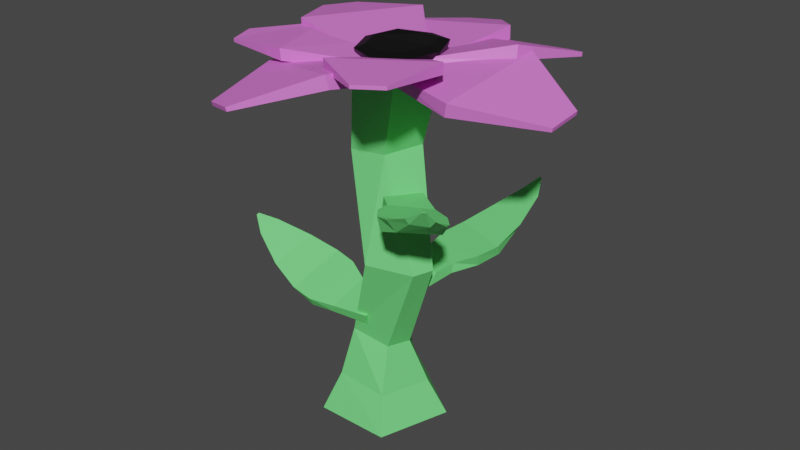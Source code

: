 # Source: Flower001.blend  (saved by Blender 2.82.7; exported with 4.5.12 LTS)
import bpy
from mathutils import Matrix  # noqa: F401  (used for matrix-valued properties, if any)

bpy.ops.wm.read_factory_settings(use_empty=True)
scene = bpy.context.scene
scene.name = 'Scene'

# ---- collections
col_stem_leafs = bpy.data.collections.new('stem leafs'); scene.collection.children.link(col_stem_leafs)
col_leafs = bpy.data.collections.new('leafs'); scene.collection.children.link(col_leafs)

# ---- materials (node trees are filled in below, after node groups)
mat_material_003 = bpy.data.materials.new('Material.003')
mat_material_003.use_transparent_shadow = False
mat_material_002 = bpy.data.materials.new('Material.002')
mat_material_002.use_transparent_shadow = False
mat_material_001 = bpy.data.materials.new('Material.001')
mat_material_001.use_transparent_shadow = False

# ---- material node trees
mat_material_003.use_nodes = True; mat_material_003.node_tree.nodes.clear()
_N = mat_material_003.node_tree.nodes; _L = mat_material_003.node_tree.links
n0 = _N.new('ShaderNodeOutputMaterial'); n0.name = 'Material Output'; n0.location = (300, 300)
n1 = _N.new('ShaderNodeBsdfPrincipled'); n1.name = 'Principled BSDF'; n1.location = (10, 300)
n1.distribution = 'GGX'
n1.subsurface_method = 'BURLEY'
n1.inputs[0].default_value = (0.1625, 0.8, 0.2058, 1.0)
n1.inputs[3].default_value = 1.45
n1.inputs[27].default_value = (0.0, 0.0, 0.0, 1.0)
n1.inputs[28].default_value = 1.0
_L.new(n1.outputs[0], n0.inputs[0])
n0.is_active_output = True
mat_material_002.use_nodes = True; mat_material_002.node_tree.nodes.clear()
_N = mat_material_002.node_tree.nodes; _L = mat_material_002.node_tree.links
n0 = _N.new('ShaderNodeOutputMaterial'); n0.name = 'Material Output'; n0.location = (300, 300)
n1 = _N.new('ShaderNodeBsdfPrincipled'); n1.name = 'Principled BSDF'; n1.location = (10, 300)
n1.distribution = 'GGX'
n1.subsurface_method = 'BURLEY'
n1.inputs[0].default_value = (0.8, 0.1878, 0.7475, 1.0)
n1.inputs[3].default_value = 1.45
n1.inputs[27].default_value = (0.0, 0.0, 0.0, 1.0)
n1.inputs[28].default_value = 1.0
_L.new(n1.outputs[0], n0.inputs[0])
n0.is_active_output = True
mat_material_001.use_nodes = True; mat_material_001.node_tree.nodes.clear()
_N = mat_material_001.node_tree.nodes; _L = mat_material_001.node_tree.links
n0 = _N.new('ShaderNodeOutputMaterial'); n0.name = 'Material Output'; n0.location = (300, 300)
n1 = _N.new('ShaderNodeBsdfPrincipled'); n1.name = 'Principled BSDF'; n1.location = (10, 300)
n1.distribution = 'GGX'
n1.subsurface_method = 'BURLEY'
n1.inputs[0].default_value = (0.0, 0.0, 0.0, 1.0)
n1.inputs[3].default_value = 1.45
n1.inputs[27].default_value = (0.0, 0.0, 0.0, 1.0)
n1.inputs[28].default_value = 1.0
_L.new(n1.outputs[0], n0.inputs[0])
n0.is_active_output = True

# ---- world
world_world = bpy.data.worlds.new('World'); scene.world = world_world
world_world.use_nodes = True; world_world.node_tree.nodes.clear()
_N = world_world.node_tree.nodes; _L = world_world.node_tree.links
n0 = _N.new('ShaderNodeOutputWorld'); n0.name = 'World Output'; n0.location = (300, 300)
n1 = _N.new('ShaderNodeBackground'); n1.name = 'Background'; n1.location = (10, 300)
n1.inputs[0].default_value = (0.05088, 0.05088, 0.05088, 1.0)
_L.new(n1.outputs[0], n0.inputs[0])
n0.is_active_output = True
world_world.color = (0.05088, 0.05088, 0.05088)
world_world.use_sun_shadow = False
world_world.sun_shadow_jitter_overblur = 0.0

# ---- meshes
me_cylinder = bpy.data.meshes.new('Cylinder')
me_cylinder.from_pydata([(1.01e-08, 1.602, -1.0), (-7.938e-08, 0.7601, 1.104), (1.523, 0.495, -1.0), (0.6773, 0.08501, 0.9555), (0.9415, -1.296, -1.0), (0.4898, -0.5059, 0.9966), (-0.9415, -1.296, -1.0), (-0.4458, -0.6445, 1.202), (-1.523, 0.495, -1.0), (-0.7213, 0.2236, 1.262), (0.9323, 0.5172, 3.457), (1.726, -0.3903, 3.468), (1.563, -0.8905, 3.466), (0.388, -1.158, 3.45), (0.05161, -0.1227, 3.445), (-0.05861, 1.025, 5.879), (0.7399, 0.4412, 5.974), (0.4349, -0.5042, 5.938), (-0.5521, -0.5042, 5.82), (-0.8571, 0.4412, 5.783), (0.3834, 1.0, 7.933), (1.311, 0.309, 7.726), (0.957, -0.809, 7.805), (-0.1902, -0.809, 8.062), (-0.5447, 0.309, 8.141), (-3.048e-08, 1.114, -0.08708), (1.056, 0.3401, -0.1728), (0.6529, -0.9127, -0.14), (-0.6529, -0.9127, -0.03411), (-1.056, 0.3401, -0.001377)], [], [(25, 1, 3, 26), (26, 3, 5, 27), (27, 5, 7, 28), (1, 9, 14, 10), (28, 7, 9, 29), (29, 9, 1, 25), (0, 2, 4, 6, 8), (10, 14, 19, 15), (3, 1, 10, 11), (7, 5, 12, 13), (9, 7, 13, 14), (5, 3, 11, 12), (16, 15, 20, 21), (13, 12, 17, 18), (11, 10, 15, 16), (14, 13, 18, 19), (12, 11, 16, 17), (21, 20, 24, 23, 22), (19, 18, 23, 24), (17, 16, 21, 22), (15, 19, 24, 20), (18, 17, 22, 23), (8, 29, 25, 0), (6, 28, 29, 8), (4, 27, 28, 6), (2, 26, 27, 4), (0, 25, 26, 2)])
_uv = me_cylinder.uv_layers.new(name='UVMap')
_uv.uv.foreach_set('vector', [1.0, 0.6879, 1.0, 1.0, 0.8, 1.0, 0.8, 0.6879, 0.8, 0.6879, 0.8, 1.0, 0.6, 1.0, 0.6, 0.6879, 0.6, 0.6879, 0.6, 1.0, 0.4, 1.0, 0.4, 0.6879, 2.98e-08, 1.0, 0.2, 1.0, 0.2, 1.0, 2.98e-08, 1.0, 0.4, 0.6879, 0.4, 1.0, 0.2, 1.0, 0.2, 0.6879, 0.2, 0.6879, 0.2, 1.0, 2.98e-08, 1.0, 2.98e-08, 0.6879, 0.75, 0.49, 0.9783, 0.3242, 0.8911, 0.05584, 0.6089, 0.05584, 0.5217, 0.3242, 2.98e-08, 1.0, 0.2, 1.0, 0.2, 1.0, 2.98e-08, 1.0, 0.8, 1.0, 1.0, 1.0, 1.0, 1.0, 0.8, 1.0, 0.4, 1.0, 0.6, 1.0, 0.6, 1.0, 0.4, 1.0, 0.2, 1.0, 0.4, 1.0, 0.4, 1.0, 0.2, 1.0, 0.6, 1.0, 0.8, 1.0, 0.8, 1.0, 0.6, 1.0, 0.8, 1.0, 1.0, 1.0, 1.0, 1.0, 0.8, 1.0, 0.4, 1.0, 0.6, 1.0, 0.6, 1.0, 0.4, 1.0, 0.8, 1.0, 1.0, 1.0, 1.0, 1.0, 0.8, 1.0, 0.2, 1.0, 0.4, 1.0, 0.4, 1.0, 0.2, 1.0, 0.6, 1.0, 0.8, 1.0, 0.8, 1.0, 0.6, 1.0, 0.4783, 0.3242, 0.25, 0.49, 0.02175, 0.3242, 0.1089, 0.05584, 0.3911, 0.05584, 0.2, 1.0, 0.4, 1.0, 0.4, 1.0, 0.2, 1.0, 0.6, 1.0, 0.8, 1.0, 0.8, 1.0, 0.6, 1.0, 2.98e-08, 1.0, 0.2, 1.0, 0.2, 1.0, 2.98e-08, 1.0, 0.4, 1.0, 0.6, 1.0, 0.6, 1.0, 0.4, 1.0, 0.2, 0.5, 0.2, 0.6879, 2.98e-08, 0.6879, 2.98e-08, 0.5, 0.4, 0.5, 0.4, 0.6879, 0.2, 0.6879, 0.2, 0.5, 0.6, 0.5, 0.6, 0.6879, 0.4, 0.6879, 0.4, 0.5, 0.8, 0.5, 0.8, 0.6879, 0.6, 0.6879, 0.6, 0.5, 1.0, 0.5, 1.0, 0.6879, 0.8, 0.6879, 0.8, 0.5])
me_cylinder.materials.append(mat_material_003)
me_cylinder.use_remesh_fix_poles = True
me_cylinder.use_remesh_preserve_attributes = False
me_cylinder.use_mirror_vertex_groups = False
me_cylinder.update()
me_cube_001 = bpy.data.meshes.new('Cube.001')
me_cube_001.from_pydata([(-0.315, -0.6018, 0.0002041), (-0.315, -0.6018, 0.4005), (-0.2868, 2.219, 0.3916), (-0.3988, 2.247, 0.5453), (0.7372, -0.4767, -0.0619), (0.7445, -0.2746, 0.2665), (0.2091, 2.206, 0.3989), (0.3234, 2.247, 0.5453), (-0.5003, 1.663, 0.08577), (-0.8237, 0.5647, -0.2351), (-0.8952, 0.5604, 0.1546), (-0.7413, 1.61, 0.2542), (0.7685, 0.5762, -0.238), (0.4349, 1.662, -0.006406), (0.7072, 1.61, 0.2542), (0.8952, 0.5604, 0.1546), (-0.763, 1.049, -0.1418), (-0.9082, 0.9927, 0.1128), (0.772, 1.038, -0.2426), (0.9082, 0.9927, 0.1128), (-0.1103, 2.533, 0.8214), (-0.1103, 2.533, 0.8106), (-0.02214, 2.533, 0.8106), (-0.02214, 2.533, 0.8214), (-0.6149, 0.09415, -0.1247), (0.6489, 0.1205, 0.1744), (-0.6149, 0.09206, 0.1873), (0.6459, 0.04022, -0.1082)], [], [(8, 11, 3, 2), (7, 6, 22, 23), (27, 25, 5, 4), (4, 5, 1, 0), (24, 27, 4, 0), (25, 26, 1, 5), (7, 3, 11, 14), (19, 17, 10, 15), (2, 6, 13, 8), (16, 18, 12, 9), (6, 7, 14, 13), (18, 19, 15, 12), (24, 26, 10, 9), (16, 17, 11, 8), (9, 10, 17, 16), (13, 14, 19, 18), (8, 13, 18, 16), (14, 11, 17, 19), (21, 20, 23, 22), (6, 2, 21, 22), (3, 7, 23, 20), (2, 3, 20, 21), (0, 1, 26, 24), (15, 10, 26, 25), (9, 12, 27, 24), (12, 15, 25, 27)])
_uv = me_cube_001.uv_layers.new(name='UVMap')
_uv.uv.foreach_set('vector', [0.375, 0.1667, 0.625, 0.1667, 0.625, 0.25, 0.375, 0.25, 0.625, 0.5, 0.375, 0.5, 0.375, 0.5, 0.625, 0.5, 0.375, 0.7097, 0.625, 0.7097, 0.625, 0.75, 0.375, 0.75, 0.375, 0.75, 0.625, 0.75, 0.625, 1.0, 0.375, 1.0, 0.125, 0.7097, 0.375, 0.7097, 0.375, 0.75, 0.125, 0.75, 0.625, 0.7097, 0.875, 0.7097, 0.875, 0.75, 0.625, 0.75, 0.625, 0.5, 0.875, 0.5, 0.875, 0.5833, 0.625, 0.5833, 0.625, 0.618, 0.875, 0.618, 0.875, 0.6667, 0.625, 0.6667, 0.125, 0.5, 0.375, 0.5, 0.375, 0.5833, 0.125, 0.5833, 0.125, 0.618, 0.375, 0.618, 0.375, 0.6667, 0.125, 0.6667, 0.375, 0.5, 0.625, 0.5, 0.625, 0.5833, 0.375, 0.5833, 0.375, 0.618, 0.625, 0.618, 0.625, 0.6667, 0.375, 0.6667, 0.375, 0.04033, 0.625, 0.04033, 0.625, 0.08333, 0.375, 0.08333, 0.375, 0.132, 0.625, 0.132, 0.625, 0.1667, 0.375, 0.1667, 0.375, 0.08333, 0.625, 0.08333, 0.625, 0.132, 0.375, 0.132, 0.375, 0.5833, 0.625, 0.5833, 0.625, 0.618, 0.375, 0.618, 0.125, 0.5833, 0.375, 0.5833, 0.375, 0.618, 0.125, 0.618, 0.625, 0.5833, 0.875, 0.5833, 0.875, 0.618, 0.625, 0.618, 0.375, 0.25, 0.625, 0.25, 0.625, 0.5, 0.375, 0.5, 0.375, 0.5, 0.125, 0.5, 0.125, 0.5, 0.375, 0.5, 0.875, 0.5, 0.625, 0.5, 0.625, 0.5, 0.875, 0.5, 0.375, 0.25, 0.625, 0.25, 0.625, 0.25, 0.375, 0.25, 0.375, 0.0, 0.625, 0.0, 0.625, 0.04033, 0.375, 0.04033, 0.625, 0.6667, 0.875, 0.6667, 0.875, 0.7097, 0.625, 0.7097, 0.125, 0.6667, 0.375, 0.6667, 0.375, 0.7097, 0.125, 0.7097, 0.375, 0.6667, 0.625, 0.6667, 0.625, 0.7097, 0.375, 0.7097])
me_cube_001.materials.append(mat_material_003)
me_cube_001.use_remesh_fix_poles = True
me_cube_001.use_remesh_preserve_attributes = False
me_cube_001.use_mirror_vertex_groups = False
me_cube_001.update()
me_cube_002 = bpy.data.meshes.new('Cube.002')
me_cube_002.from_pydata([(-0.315, -0.6018, 0.0002041), (-0.315, -0.6018, 0.4005), (-0.2868, 2.219, 0.3916), (-0.3988, 2.247, 0.5453), (0.7372, -0.4767, -0.0619), (0.7445, -0.2746, 0.2665), (0.2091, 2.206, 0.3989), (0.3234, 2.247, 0.5453), (-0.5003, 1.663, 0.08577), (-0.8237, 0.5647, -0.2351), (-0.8952, 0.5604, 0.1546), (-0.7413, 1.61, 0.2542), (0.7685, 0.5762, -0.238), (0.4349, 1.662, -0.006406), (0.7072, 1.61, 0.2542), (0.8952, 0.5604, 0.1546), (-0.763, 1.049, -0.1418), (-0.9082, 0.9927, 0.1128), (0.772, 1.038, -0.2426), (0.9082, 0.9927, 0.1128), (-0.1103, 2.533, 0.8214), (-0.1103, 2.533, 0.8106), (-0.02214, 2.533, 0.8106), (-0.02214, 2.533, 0.8214), (-0.6149, 0.09415, -0.1247), (0.6489, 0.1205, 0.1744), (-0.6149, 0.09206, 0.1873), (0.5605, 0.05859, -0.1184)], [], [(8, 11, 3, 2), (7, 6, 22, 23), (27, 25, 5, 4), (4, 5, 1, 0), (24, 27, 4, 0), (25, 26, 1, 5), (7, 3, 11, 14), (19, 17, 10, 15), (2, 6, 13, 8), (16, 18, 12, 9), (6, 7, 14, 13), (18, 19, 15, 12), (24, 26, 10, 9), (16, 17, 11, 8), (9, 10, 17, 16), (13, 14, 19, 18), (8, 13, 18, 16), (14, 11, 17, 19), (21, 20, 23, 22), (6, 2, 21, 22), (3, 7, 23, 20), (2, 3, 20, 21), (0, 1, 26, 24), (15, 10, 26, 25), (9, 12, 27, 24), (12, 15, 25, 27)])
_uv = me_cube_002.uv_layers.new(name='UVMap')
_uv.uv.foreach_set('vector', [0.375, 0.1667, 0.625, 0.1667, 0.625, 0.25, 0.375, 0.25, 0.625, 0.5, 0.375, 0.5, 0.375, 0.5, 0.625, 0.5, 0.375, 0.7097, 0.625, 0.7097, 0.625, 0.75, 0.375, 0.75, 0.375, 0.75, 0.625, 0.75, 0.625, 1.0, 0.375, 1.0, 0.125, 0.7097, 0.375, 0.7097, 0.375, 0.75, 0.125, 0.75, 0.625, 0.7097, 0.875, 0.7097, 0.875, 0.75, 0.625, 0.75, 0.625, 0.5, 0.875, 0.5, 0.875, 0.5833, 0.625, 0.5833, 0.625, 0.618, 0.875, 0.618, 0.875, 0.6667, 0.625, 0.6667, 0.125, 0.5, 0.375, 0.5, 0.375, 0.5833, 0.125, 0.5833, 0.125, 0.618, 0.375, 0.618, 0.375, 0.6667, 0.125, 0.6667, 0.375, 0.5, 0.625, 0.5, 0.625, 0.5833, 0.375, 0.5833, 0.375, 0.618, 0.625, 0.618, 0.625, 0.6667, 0.375, 0.6667, 0.375, 0.04033, 0.625, 0.04033, 0.625, 0.08333, 0.375, 0.08333, 0.375, 0.132, 0.625, 0.132, 0.625, 0.1667, 0.375, 0.1667, 0.375, 0.08333, 0.625, 0.08333, 0.625, 0.132, 0.375, 0.132, 0.375, 0.5833, 0.625, 0.5833, 0.625, 0.618, 0.375, 0.618, 0.125, 0.5833, 0.375, 0.5833, 0.375, 0.618, 0.125, 0.618, 0.625, 0.5833, 0.875, 0.5833, 0.875, 0.618, 0.625, 0.618, 0.375, 0.25, 0.625, 0.25, 0.625, 0.5, 0.375, 0.5, 0.375, 0.5, 0.125, 0.5, 0.125, 0.5, 0.375, 0.5, 0.875, 0.5, 0.625, 0.5, 0.625, 0.5, 0.875, 0.5, 0.375, 0.25, 0.625, 0.25, 0.625, 0.25, 0.375, 0.25, 0.375, 0.0, 0.625, 0.0, 0.625, 0.04033, 0.375, 0.04033, 0.625, 0.6667, 0.875, 0.6667, 0.875, 0.7097, 0.625, 0.7097, 0.125, 0.6667, 0.375, 0.6667, 0.375, 0.7097, 0.125, 0.7097, 0.375, 0.6667, 0.625, 0.6667, 0.625, 0.7097, 0.375, 0.7097])
me_cube_002.materials.append(mat_material_003)
me_cube_002.use_remesh_fix_poles = True
me_cube_002.use_remesh_preserve_attributes = False
me_cube_002.use_mirror_vertex_groups = False
me_cube_002.update()
me_cube_003 = bpy.data.meshes.new('Cube.003')
me_cube_003.from_pydata([(-0.315, -0.6018, 0.0002041), (-0.315, -0.6018, 0.4005), (-0.2868, 2.219, 0.3916), (-0.3988, 2.247, 0.5453), (0.7372, -0.4767, -0.0619), (0.7445, -0.2746, 0.2665), (0.2091, 2.206, 0.3989), (0.3234, 2.247, 0.5453), (-0.5003, 1.663, 0.08577), (-0.8237, 0.5647, -0.2351), (-0.8952, 0.5604, 0.1546), (-0.7413, 1.61, 0.2542), (0.7685, 0.5762, -0.238), (0.4349, 1.662, -0.006406), (0.7072, 1.61, 0.2542), (0.8952, 0.5604, 0.1546), (-0.763, 1.049, -0.1418), (-0.9082, 0.9927, 0.1128), (0.772, 1.038, -0.2426), (0.9082, 0.9927, 0.1128), (-0.1103, 2.533, 0.8214), (-0.1103, 2.533, 0.8106), (-0.02214, 2.533, 0.8106), (-0.02214, 2.533, 0.8214), (-0.6149, 0.09415, -0.1247), (0.6489, 0.1205, 0.1744), (-0.6149, 0.09206, 0.1873), (0.6459, 0.04022, -0.1082)], [], [(8, 11, 3, 2), (7, 6, 22, 23), (27, 25, 5, 4), (4, 5, 1, 0), (24, 27, 4, 0), (25, 26, 1, 5), (7, 3, 11, 14), (19, 17, 10, 15), (2, 6, 13, 8), (16, 18, 12, 9), (6, 7, 14, 13), (18, 19, 15, 12), (24, 26, 10, 9), (16, 17, 11, 8), (9, 10, 17, 16), (13, 14, 19, 18), (8, 13, 18, 16), (14, 11, 17, 19), (21, 20, 23, 22), (6, 2, 21, 22), (3, 7, 23, 20), (2, 3, 20, 21), (0, 1, 26, 24), (15, 10, 26, 25), (9, 12, 27, 24), (12, 15, 25, 27)])
_uv = me_cube_003.uv_layers.new(name='UVMap')
_uv.uv.foreach_set('vector', [0.375, 0.1667, 0.625, 0.1667, 0.625, 0.25, 0.375, 0.25, 0.625, 0.5, 0.375, 0.5, 0.375, 0.5, 0.625, 0.5, 0.375, 0.7097, 0.625, 0.7097, 0.625, 0.75, 0.375, 0.75, 0.375, 0.75, 0.625, 0.75, 0.625, 1.0, 0.375, 1.0, 0.125, 0.7097, 0.375, 0.7097, 0.375, 0.75, 0.125, 0.75, 0.625, 0.7097, 0.875, 0.7097, 0.875, 0.75, 0.625, 0.75, 0.625, 0.5, 0.875, 0.5, 0.875, 0.5833, 0.625, 0.5833, 0.625, 0.618, 0.875, 0.618, 0.875, 0.6667, 0.625, 0.6667, 0.125, 0.5, 0.375, 0.5, 0.375, 0.5833, 0.125, 0.5833, 0.125, 0.618, 0.375, 0.618, 0.375, 0.6667, 0.125, 0.6667, 0.375, 0.5, 0.625, 0.5, 0.625, 0.5833, 0.375, 0.5833, 0.375, 0.618, 0.625, 0.618, 0.625, 0.6667, 0.375, 0.6667, 0.375, 0.04033, 0.625, 0.04033, 0.625, 0.08333, 0.375, 0.08333, 0.375, 0.132, 0.625, 0.132, 0.625, 0.1667, 0.375, 0.1667, 0.375, 0.08333, 0.625, 0.08333, 0.625, 0.132, 0.375, 0.132, 0.375, 0.5833, 0.625, 0.5833, 0.625, 0.618, 0.375, 0.618, 0.125, 0.5833, 0.375, 0.5833, 0.375, 0.618, 0.125, 0.618, 0.625, 0.5833, 0.875, 0.5833, 0.875, 0.618, 0.625, 0.618, 0.375, 0.25, 0.625, 0.25, 0.625, 0.5, 0.375, 0.5, 0.375, 0.5, 0.125, 0.5, 0.125, 0.5, 0.375, 0.5, 0.875, 0.5, 0.625, 0.5, 0.625, 0.5, 0.875, 0.5, 0.375, 0.25, 0.625, 0.25, 0.625, 0.25, 0.375, 0.25, 0.375, 0.0, 0.625, 0.0, 0.625, 0.04033, 0.375, 0.04033, 0.625, 0.6667, 0.875, 0.6667, 0.875, 0.7097, 0.625, 0.7097, 0.125, 0.6667, 0.375, 0.6667, 0.375, 0.7097, 0.125, 0.7097, 0.375, 0.6667, 0.625, 0.6667, 0.625, 0.7097, 0.375, 0.7097])
me_cube_003.materials.append(mat_material_003)
me_cube_003.use_remesh_fix_poles = True
me_cube_003.use_remesh_preserve_attributes = False
me_cube_003.use_mirror_vertex_groups = False
me_cube_003.update()
me_cube = bpy.data.meshes.new('Cube')
me_cube.from_pydata([(0.001894, -0.4609, 0.04816), (0.001894, -0.4822, 0.2136), (0.001894, 0.4822, -0.05386), (0.001894, 0.4822, 0.09808), (2.002, -0.2436, 0.3439), (2.002, -0.2436, 0.398), (2.002, 0.2436, 0.3439), (2.002, 0.2436, 0.398), (1.002, 0.8173, 0.2826), (1.002, 0.8173, 0.4593), (1.002, -0.8173, 0.2826), (1.002, -0.8173, 0.4593)], [], [(0, 1, 3, 2), (8, 9, 7, 6), (6, 7, 5, 4), (10, 11, 1, 0), (8, 6, 4, 10), (9, 3, 1, 11), (7, 9, 11, 5), (2, 8, 10, 0), (4, 5, 11, 10), (2, 3, 9, 8)])
_uv = me_cube.uv_layers.new(name='UVMap')
_uv.uv.foreach_set('vector', [0.375, 0.0, 0.625, 0.0, 0.625, 0.25, 0.375, 0.25, 0.375, 0.375, 0.625, 0.375, 0.625, 0.5, 0.375, 0.5, 0.375, 0.5, 0.625, 0.5, 0.625, 0.75, 0.375, 0.75, 0.375, 0.875, 0.625, 0.875, 0.625, 1.0, 0.375, 1.0, 0.25, 0.5, 0.375, 0.5, 0.375, 0.75, 0.25, 0.75, 0.75, 0.5, 0.875, 0.5, 0.875, 0.75, 0.75, 0.75, 0.625, 0.5, 0.75, 0.5, 0.75, 0.75, 0.625, 0.75, 0.125, 0.5, 0.25, 0.5, 0.25, 0.75, 0.125, 0.75, 0.375, 0.75, 0.625, 0.75, 0.625, 0.875, 0.375, 0.875, 0.375, 0.25, 0.625, 0.25, 0.625, 0.375, 0.375, 0.375])
me_cube.materials.append(mat_material_002)
me_cube.use_remesh_fix_poles = True
me_cube.use_remesh_preserve_attributes = False
me_cube.use_mirror_vertex_groups = False
me_cube.update()
me_cube_004 = bpy.data.meshes.new('Cube.004')
me_cube_004.from_pydata([(-0.1123, -0.474, 0.0189), (0.001894, -0.4822, 0.2136), (-0.25, 0.3798, 0.00372), (0.001894, 0.4822, 0.2136), (2.002, -0.2436, 0.3439), (2.002, -0.2436, 0.398), (2.002, 0.2436, 0.3439), (2.002, 0.2436, 0.398), (1.002, 0.8173, 0.2826), (1.002, 0.8173, 0.4593), (1.002, -0.8173, 0.2826), (1.002, -0.8173, 0.4593)], [], [(0, 1, 3, 2), (8, 9, 7, 6), (6, 7, 5, 4), (10, 11, 1, 0), (8, 6, 4, 10), (9, 3, 1, 11), (7, 9, 11, 5), (2, 8, 10, 0), (4, 5, 11, 10), (2, 3, 9, 8)])
_uv = me_cube_004.uv_layers.new(name='UVMap')
_uv.uv.foreach_set('vector', [0.375, 0.0, 0.625, 0.0, 0.625, 0.25, 0.375, 0.25, 0.375, 0.375, 0.625, 0.375, 0.625, 0.5, 0.375, 0.5, 0.375, 0.5, 0.625, 0.5, 0.625, 0.75, 0.375, 0.75, 0.375, 0.875, 0.625, 0.875, 0.625, 1.0, 0.375, 1.0, 0.25, 0.5, 0.375, 0.5, 0.375, 0.75, 0.25, 0.75, 0.75, 0.5, 0.875, 0.5, 0.875, 0.75, 0.75, 0.75, 0.625, 0.5, 0.75, 0.5, 0.75, 0.75, 0.625, 0.75, 0.125, 0.5, 0.25, 0.5, 0.25, 0.75, 0.125, 0.75, 0.375, 0.75, 0.625, 0.75, 0.625, 0.875, 0.375, 0.875, 0.375, 0.25, 0.625, 0.25, 0.625, 0.375, 0.375, 0.375])
me_cube_004.materials.append(mat_material_002)
me_cube_004.use_remesh_fix_poles = True
me_cube_004.use_remesh_preserve_attributes = False
me_cube_004.use_mirror_vertex_groups = False
me_cube_004.update()
me_cube_005 = bpy.data.meshes.new('Cube.005')
me_cube_005.from_pydata([(-0.3588, -0.4822, -0.02191), (0.001894, -0.4822, 0.2136), (-0.1379, 0.434, -0.06897), (-0.2183, 0.434, 0.1078), (2.002, -0.2436, 0.3439), (2.002, -0.2436, 0.398), (2.002, 0.2436, 0.3439), (2.002, 0.2436, 0.398), (1.002, 0.8173, 0.2826), (1.002, 0.8173, 0.4593), (1.002, -0.8173, 0.2826), (1.002, -0.8173, 0.4593)], [], [(0, 1, 3, 2), (8, 9, 7, 6), (6, 7, 5, 4), (10, 11, 1, 0), (8, 6, 4, 10), (9, 3, 1, 11), (7, 9, 11, 5), (2, 8, 10, 0), (4, 5, 11, 10), (2, 3, 9, 8)])
_uv = me_cube_005.uv_layers.new(name='UVMap')
_uv.uv.foreach_set('vector', [0.375, 0.0, 0.625, 0.0, 0.625, 0.25, 0.375, 0.25, 0.375, 0.375, 0.625, 0.375, 0.625, 0.5, 0.375, 0.5, 0.375, 0.5, 0.625, 0.5, 0.625, 0.75, 0.375, 0.75, 0.375, 0.875, 0.625, 0.875, 0.625, 1.0, 0.375, 1.0, 0.25, 0.5, 0.375, 0.5, 0.375, 0.75, 0.25, 0.75, 0.75, 0.5, 0.875, 0.5, 0.875, 0.75, 0.75, 0.75, 0.625, 0.5, 0.75, 0.5, 0.75, 0.75, 0.625, 0.75, 0.125, 0.5, 0.25, 0.5, 0.25, 0.75, 0.125, 0.75, 0.375, 0.75, 0.625, 0.75, 0.625, 0.875, 0.375, 0.875, 0.375, 0.25, 0.625, 0.25, 0.625, 0.375, 0.375, 0.375])
me_cube_005.materials.append(mat_material_002)
me_cube_005.use_remesh_fix_poles = True
me_cube_005.use_remesh_preserve_attributes = False
me_cube_005.use_mirror_vertex_groups = False
me_cube_005.update()
me_cube_006 = bpy.data.meshes.new('Cube.006')
me_cube_006.from_pydata([(-0.06378, -0.3851, -0.07586), (0.001894, -0.4822, 0.2136), (0.001894, 0.4822, -0.007134), (0.001894, 0.4822, 0.2136), (2.002, -0.2436, 0.3439), (2.002, -0.2436, 0.398), (2.002, 0.2436, 0.3439), (2.002, 0.2436, 0.398), (1.002, 0.8173, 0.2826), (1.002, 0.8173, 0.4593), (1.002, -0.8173, 0.2826), (1.002, -0.8173, 0.4593)], [], [(0, 1, 3, 2), (8, 9, 7, 6), (6, 7, 5, 4), (10, 11, 1, 0), (8, 6, 4, 10), (9, 3, 1, 11), (7, 9, 11, 5), (2, 8, 10, 0), (4, 5, 11, 10), (2, 3, 9, 8)])
_uv = me_cube_006.uv_layers.new(name='UVMap')
_uv.uv.foreach_set('vector', [0.375, 0.0, 0.625, 0.0, 0.625, 0.25, 0.375, 0.25, 0.375, 0.375, 0.625, 0.375, 0.625, 0.5, 0.375, 0.5, 0.375, 0.5, 0.625, 0.5, 0.625, 0.75, 0.375, 0.75, 0.375, 0.875, 0.625, 0.875, 0.625, 1.0, 0.375, 1.0, 0.25, 0.5, 0.375, 0.5, 0.375, 0.75, 0.25, 0.75, 0.75, 0.5, 0.875, 0.5, 0.875, 0.75, 0.75, 0.75, 0.625, 0.5, 0.75, 0.5, 0.75, 0.75, 0.625, 0.75, 0.125, 0.5, 0.25, 0.5, 0.25, 0.75, 0.125, 0.75, 0.375, 0.75, 0.625, 0.75, 0.625, 0.875, 0.375, 0.875, 0.375, 0.25, 0.625, 0.25, 0.625, 0.375, 0.375, 0.375])
me_cube_006.materials.append(mat_material_002)
me_cube_006.use_remesh_fix_poles = True
me_cube_006.use_remesh_preserve_attributes = False
me_cube_006.use_mirror_vertex_groups = False
me_cube_006.update()
me_cube_007 = bpy.data.meshes.new('Cube.007')
me_cube_007.from_pydata([(0.001894, -0.4822, 0.2217), (0.001894, -0.4822, 0.2136), (0.001894, 0.4822, 0.06816), (0.001894, 0.4822, 0.2136), (2.002, -0.2436, 0.3439), (2.002, -0.2436, 0.398), (2.002, 0.2436, 0.3439), (2.002, 0.2436, 0.398), (1.002, 0.8173, 0.2826), (1.002, 0.8173, 0.4593), (1.002, -0.6446, 0.2739), (1.002, -0.6446, 0.4059)], [], [(0, 1, 3, 2), (8, 9, 7, 6), (6, 7, 5, 4), (10, 11, 1, 0), (8, 6, 4, 10), (9, 3, 1, 11), (7, 9, 11, 5), (2, 8, 10, 0), (4, 5, 11, 10), (2, 3, 9, 8)])
_uv = me_cube_007.uv_layers.new(name='UVMap')
_uv.uv.foreach_set('vector', [0.375, 0.0, 0.625, 0.0, 0.625, 0.25, 0.375, 0.25, 0.375, 0.375, 0.625, 0.375, 0.625, 0.5, 0.375, 0.5, 0.375, 0.5, 0.625, 0.5, 0.625, 0.75, 0.375, 0.75, 0.375, 0.875, 0.625, 0.875, 0.625, 1.0, 0.375, 1.0, 0.25, 0.5, 0.375, 0.5, 0.375, 0.75, 0.25, 0.75, 0.75, 0.5, 0.875, 0.5, 0.875, 0.75, 0.75, 0.75, 0.625, 0.5, 0.75, 0.5, 0.75, 0.75, 0.625, 0.75, 0.125, 0.5, 0.25, 0.5, 0.25, 0.75, 0.125, 0.75, 0.375, 0.75, 0.625, 0.75, 0.625, 0.875, 0.375, 0.875, 0.375, 0.25, 0.625, 0.25, 0.625, 0.375, 0.375, 0.375])
me_cube_007.materials.append(mat_material_002)
me_cube_007.use_remesh_fix_poles = True
me_cube_007.use_remesh_preserve_attributes = False
me_cube_007.use_mirror_vertex_groups = False
me_cube_007.update()
me_cube_008 = bpy.data.meshes.new('Cube.008')
me_cube_008.from_pydata([(-0.0204, -0.3782, 0.03512), (0.001894, -0.4822, 0.2136), (0.001894, 0.4822, -0.07346), (0.001894, 0.4822, 0.2136), (2.002, -0.2436, 0.3439), (2.002, -0.2436, 0.398), (2.002, 0.2436, 0.3439), (2.002, 0.2436, 0.398), (1.002, 0.8173, 0.2826), (1.002, 0.8173, 0.4593), (1.002, -0.8173, 0.2826), (1.002, -0.8173, 0.4593)], [], [(0, 1, 3, 2), (8, 9, 7, 6), (6, 7, 5, 4), (10, 11, 1, 0), (8, 6, 4, 10), (9, 3, 1, 11), (7, 9, 11, 5), (2, 8, 10, 0), (4, 5, 11, 10), (2, 3, 9, 8)])
_uv = me_cube_008.uv_layers.new(name='UVMap')
_uv.uv.foreach_set('vector', [0.375, 0.0, 0.625, 0.0, 0.625, 0.25, 0.375, 0.25, 0.375, 0.375, 0.625, 0.375, 0.625, 0.5, 0.375, 0.5, 0.375, 0.5, 0.625, 0.5, 0.625, 0.75, 0.375, 0.75, 0.375, 0.875, 0.625, 0.875, 0.625, 1.0, 0.375, 1.0, 0.25, 0.5, 0.375, 0.5, 0.375, 0.75, 0.25, 0.75, 0.75, 0.5, 0.875, 0.5, 0.875, 0.75, 0.75, 0.75, 0.625, 0.5, 0.75, 0.5, 0.75, 0.75, 0.625, 0.75, 0.125, 0.5, 0.25, 0.5, 0.25, 0.75, 0.125, 0.75, 0.375, 0.75, 0.625, 0.75, 0.625, 0.875, 0.375, 0.875, 0.375, 0.25, 0.625, 0.25, 0.625, 0.375, 0.375, 0.375])
me_cube_008.materials.append(mat_material_002)
me_cube_008.use_remesh_fix_poles = True
me_cube_008.use_remesh_preserve_attributes = False
me_cube_008.use_mirror_vertex_groups = False
me_cube_008.update()
me_cube_009 = bpy.data.meshes.new('Cube.009')
me_cube_009.from_pydata([(0.001894, -0.4822, 0.03686), (0.001894, -0.4822, 0.2136), (0.001894, 0.4822, 0.03686), (0.001894, 0.4822, 0.2136), (2.002, -0.2436, 0.3439), (2.002, -0.2436, 0.398), (2.002, 0.2436, 0.3439), (2.002, 0.2436, 0.398), (1.002, 0.8173, 0.2826), (1.002, 0.8173, 0.4593), (1.002, -0.8173, 0.2826), (1.002, -0.8173, 0.4593)], [], [(0, 1, 3, 2), (8, 9, 7, 6), (6, 7, 5, 4), (10, 11, 1, 0), (8, 6, 4, 10), (9, 3, 1, 11), (7, 9, 11, 5), (2, 8, 10, 0), (4, 5, 11, 10), (2, 3, 9, 8)])
_uv = me_cube_009.uv_layers.new(name='UVMap')
_uv.uv.foreach_set('vector', [0.375, 0.0, 0.625, 0.0, 0.625, 0.25, 0.375, 0.25, 0.375, 0.375, 0.625, 0.375, 0.625, 0.5, 0.375, 0.5, 0.375, 0.5, 0.625, 0.5, 0.625, 0.75, 0.375, 0.75, 0.375, 0.875, 0.625, 0.875, 0.625, 1.0, 0.375, 1.0, 0.25, 0.5, 0.375, 0.5, 0.375, 0.75, 0.25, 0.75, 0.75, 0.5, 0.875, 0.5, 0.875, 0.75, 0.75, 0.75, 0.625, 0.5, 0.75, 0.5, 0.75, 0.75, 0.625, 0.75, 0.125, 0.5, 0.25, 0.5, 0.25, 0.75, 0.125, 0.75, 0.375, 0.75, 0.625, 0.75, 0.625, 0.875, 0.375, 0.875, 0.375, 0.25, 0.625, 0.25, 0.625, 0.375, 0.375, 0.375])
me_cube_009.materials.append(mat_material_002)
me_cube_009.use_remesh_fix_poles = True
me_cube_009.use_remesh_preserve_attributes = False
me_cube_009.use_mirror_vertex_groups = False
me_cube_009.update()
me_cylinder_002 = bpy.data.meshes.new('Cylinder.002')
me_cylinder_002.from_pydata([(0.0, 1.0, -1.0), (1.782e-08, 1.198, 0.5043), (0.7071, 0.7071, -0.8579), (0.848, 0.8469, 0.6632), (1.0, -4.371e-08, -1.0), (1.199, -1.08e-07, 0.5477), (0.7071, -0.7071, -1.0), (0.848, -0.8469, 0.4322), (-8.742e-08, -1.0, -1.0), (-8.703e-08, -1.198, 0.3843), (-0.7071, -0.7071, -1.0), (-0.848, -0.8469, 0.4322), (-1.0, 1.192e-08, -1.0), (-1.199, -4.138e-08, 0.5477), (-0.7071, 0.7071, -1.0), (-0.848, 0.8469, 0.6632), (0.6433, 0.6381, 0.853), (1.313e-08, 0.9042, 0.6826), (0.9098, -0.004383, 0.7654), (0.6433, -0.6468, 0.6777), (-6.641e-08, -0.913, 0.6414), (-0.6433, -0.6468, 0.6777), (-0.9098, -0.004383, 0.7654), (-0.6433, 0.6381, 0.853)], [], [(0, 1, 3, 2), (2, 3, 5, 4), (4, 5, 7, 6), (6, 7, 9, 8), (8, 9, 11, 10), (10, 11, 13, 12), (5, 3, 16, 18), (12, 13, 15, 14), (14, 15, 1, 0), (0, 2, 4, 6, 8, 10, 12, 14), (16, 17, 23, 22, 21, 20, 19, 18), (11, 9, 20, 21), (1, 15, 23, 17), (3, 1, 17, 16), (7, 5, 18, 19), (13, 11, 21, 22), (9, 7, 19, 20), (15, 13, 22, 23)])
_uv = me_cylinder_002.uv_layers.new(name='UVMap')
_uv.uv.foreach_set('vector', [1.0, 0.5, 1.0, 1.0, 0.875, 1.0, 0.875, 0.5, 0.875, 0.5, 0.875, 1.0, 0.75, 1.0, 0.75, 0.5, 0.75, 0.5, 0.75, 1.0, 0.625, 1.0, 0.625, 0.5, 0.625, 0.5, 0.625, 1.0, 0.5, 1.0, 0.5, 0.5, 0.5, 0.5, 0.5, 1.0, 0.375, 1.0, 0.375, 0.5, 0.375, 0.5, 0.375, 1.0, 0.25, 1.0, 0.25, 0.5, 0.75, 1.0, 0.875, 1.0, 0.875, 1.0, 0.75, 1.0, 0.25, 0.5, 0.25, 1.0, 0.125, 1.0, 0.125, 0.5, 0.125, 0.5, 0.125, 1.0, 0.0, 1.0, 0.0, 0.5, 0.75, 0.49, 0.9197, 0.4197, 0.99, 0.25, 0.9197, 0.08029, 0.75, 0.01, 0.5803, 0.08029, 0.51, 0.25, 0.5803, 0.4197, 0.4197, 0.4197, 0.25, 0.49, 0.08029, 0.4197, 0.01, 0.25, 0.08029, 0.08029, 0.25, 0.01, 0.4197, 0.08029, 0.49, 0.25, 0.375, 1.0, 0.5, 1.0, 0.5, 1.0, 0.375, 1.0, 0.0, 1.0, 0.125, 1.0, 0.125, 1.0, 0.0, 1.0, 0.875, 1.0, 1.0, 1.0, 1.0, 1.0, 0.875, 1.0, 0.625, 1.0, 0.75, 1.0, 0.75, 1.0, 0.625, 1.0, 0.25, 1.0, 0.375, 1.0, 0.375, 1.0, 0.25, 1.0, 0.5, 1.0, 0.625, 1.0, 0.625, 1.0, 0.5, 1.0, 0.125, 1.0, 0.25, 1.0, 0.25, 1.0, 0.125, 1.0])
me_cylinder_002.materials.append(mat_material_001)
me_cylinder_002.use_remesh_fix_poles = True
me_cylinder_002.use_remesh_preserve_attributes = False
me_cylinder_002.use_mirror_vertex_groups = False
me_cylinder_002.update()

# ---- objects
ob_stem = bpy.data.objects.new('stem', me_cylinder)
ob_cube = bpy.data.objects.new('Cube', me_cube_001)
ob_cube_001 = bpy.data.objects.new('Cube.001', me_cube_002)
ob_cube_002 = bpy.data.objects.new('Cube.002', me_cube_003)
ob_cube_003 = bpy.data.objects.new('Cube.003', me_cube)
ob_cube_004 = bpy.data.objects.new('Cube.004', me_cube_004)
ob_cube_005 = bpy.data.objects.new('Cube.005', me_cube_005)
ob_cube_006 = bpy.data.objects.new('Cube.006', me_cube_006)
ob_cube_007 = bpy.data.objects.new('Cube.007', me_cube_007)
ob_cube_008 = bpy.data.objects.new('Cube.008', me_cube_008)
ob_cube_009 = bpy.data.objects.new('Cube.009', me_cube_009)
ob_cylinder = bpy.data.objects.new('Cylinder', me_cylinder_002)

# ---- transforms, parenting, visibility, modifiers, constraints
ob_stem.location = (0.0, 0.0, 0.4102)
ob_stem.scale = (0.4013, 0.4013, 0.4013)
ob_stem.lineart.crease_threshold = 0.0
ob_cube.location = (0.3782, 0.3064, 1.586)
ob_cube.rotation_euler = (0.2597, -0.008847, -0.3586)
ob_cube.scale = (0.3307, 0.5116, 0.3307)
ob_cube.lineart.crease_threshold = 0.0
ob_cube_001.location = (0.5616, -0.3145, 2.396)
ob_cube_001.rotation_euler = (0.2618, -0.1267, -2.456)
ob_cube_001.scale = (0.3307, 0.5116, 0.3307)
ob_cube_001.lineart.crease_threshold = 0.0
ob_cube_002.location = (-0.2842, -0.1636, 1.135)
ob_cube_002.rotation_euler = (0.2763, -0.3443, -4.843)
ob_cube_002.scale = (0.3307, 0.5116, 0.3307)
ob_cube_002.lineart.crease_threshold = 0.0
ob_cube_003.location = (0.3494, 0.02079, 3.515)
ob_cube_003.rotation_euler = (0.1084, 0.2205, 0.02381)
ob_cube_003.scale = (0.7244, 0.7244, 0.7244)
ob_cube_003.lineart.crease_threshold = 0.0
ob_cube_004.location = (0.2088, 0.1521, 3.463)
ob_cube_004.rotation_euler = (-0.2385, 0.1275, 0.8701)
ob_cube_004.scale = (0.7244, 0.7244, 0.7244)
ob_cube_004.lineart.crease_threshold = 0.0
ob_cube_005.location = (0.08811, 0.3071, 3.442)
ob_cube_005.rotation_euler = (-0.08915, 0.1573, 1.745)
ob_cube_005.scale = (0.7244, 0.7244, 0.7244)
ob_cube_005.lineart.crease_threshold = 0.0
ob_cube_006.location = (-0.02561, 0.1226, 3.512)
ob_cube_006.rotation_euler = (5.603e-09, 0.1054, 2.618)
ob_cube_006.scale = (0.7244, 0.7244, 0.7244)
ob_cube_006.lineart.crease_threshold = 0.0
ob_cube_007.location = (-0.08891, -0.03047, 3.516)
ob_cube_007.rotation_euler = (7.446e-09, 0.08009, 3.491)
ob_cube_007.scale = (0.6272, 0.6272, 0.6272)
ob_cube_007.lineart.crease_threshold = 0.0
ob_cube_008.location = (0.1005, -0.1327, 3.514)
ob_cube_008.rotation_euler = (0.1954, 0.2087, 4.357)
ob_cube_008.scale = (0.7244, 0.7244, 0.7244)
ob_cube_008.lineart.crease_threshold = 0.0
ob_cube_009.location = (0.2166, -0.09432, 3.531)
ob_cube_009.rotation_euler = (0.02141, -0.05677, 5.235)
ob_cube_009.scale = (0.5942, 0.5942, 0.5942)
ob_cube_009.lineart.crease_threshold = 0.0
ob_cylinder.location = (0.1483, 0.06756, 3.66)
ob_cylinder.rotation_euler = (0.0, -0.03768, 0.0)
ob_cylinder.scale = (0.3479, 0.3479, 0.1337)
ob_cylinder.lineart.crease_threshold = 0.0

# ---- collection membership
scene.collection.objects.link(ob_stem)
col_stem_leafs.objects.link(ob_cube)
col_stem_leafs.objects.link(ob_cube_001)
col_stem_leafs.objects.link(ob_cube_002)
col_leafs.objects.link(ob_cube_003)
col_leafs.objects.link(ob_cube_004)
col_leafs.objects.link(ob_cube_005)
col_leafs.objects.link(ob_cube_006)
col_leafs.objects.link(ob_cube_007)
col_leafs.objects.link(ob_cube_008)
col_leafs.objects.link(ob_cube_009)
col_leafs.objects.link(ob_cylinder)

# ---- scene / render settings (as saved in the file)
scene.frame_start = 1; scene.frame_end = 250; scene.frame_set(1)
scene.render.engine = 'BLENDER_EEVEE_NEXT'
scene.cycles.use_denoising = False
scene.cycles.samples = 128
scene.cycles.sampling_pattern = 'TABULATED_SOBOL'
scene.cycles.use_adaptive_sampling = False
scene.cycles.use_light_tree = False
scene.view_settings.view_transform = 'Filmic'
bpy.context.view_layer.update()

# ---- added for rendering (the .blend has no active camera and no usable light): camera, sun
cam_auto = bpy.data.cameras.new('AutoCamera')
cam_auto.lens = 50.0
cam_auto.sensor_width = 36.0
cam_auto.clip_end = 1000.0
ob_auto_camera = bpy.data.objects.new('AutoCamera', cam_auto)
scene.collection.objects.link(ob_auto_camera)
ob_auto_camera.location = (5.99328, -6.97712, 6.67893)
ob_auto_camera.rotation_euler = (1.09748, -7.21219e-08, 0.694738)
scene.camera = ob_auto_camera
light_auto_sun = bpy.data.lights.new('AutoSun', 'SUN')
light_auto_sun.energy = 3.0
light_auto_sun.angle = 0.0523599
ob_auto_sun = bpy.data.objects.new('AutoSun', light_auto_sun)
scene.collection.objects.link(ob_auto_sun)
ob_auto_sun.rotation_euler = (0.872665, 0.174533, 0.523599)
bpy.context.view_layer.update()

